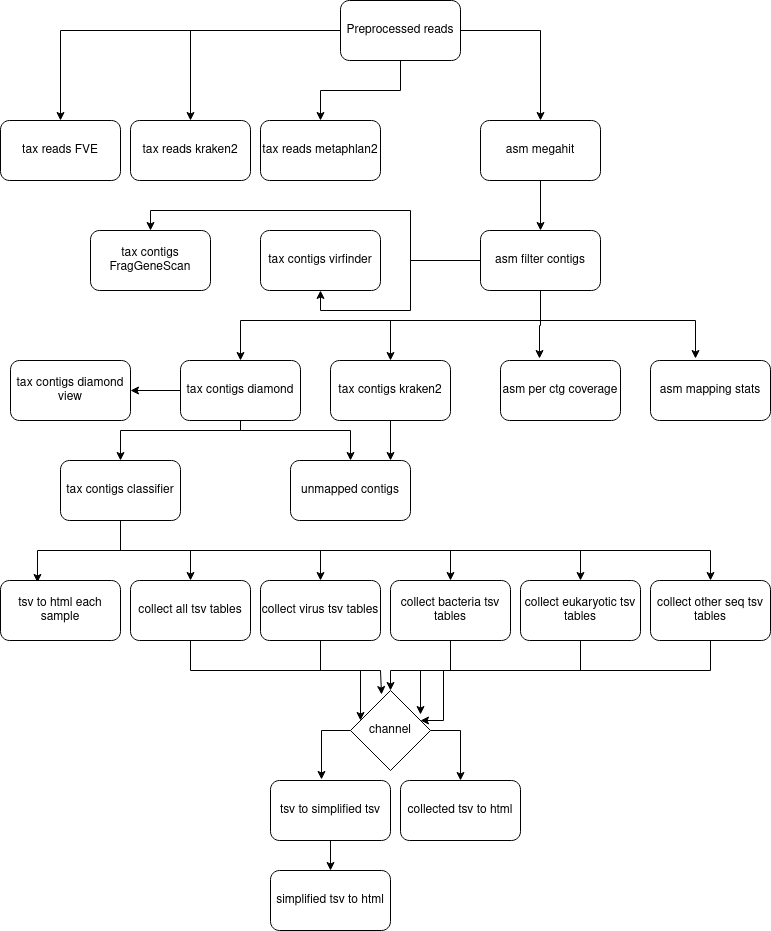

The diagram above was exported from draw.io. Its source (the exported page's mxGraphModel, read from the mxfile embedded in the PNG):
<mxGraphModel dx="1350" dy="774" grid="1" gridSize="10" guides="1" tooltips="1" connect="1" arrows="1" fold="1" page="1" pageScale="1" pageWidth="850" pageHeight="1100" math="0" shadow="0">
  <root>
    <mxCell id="0" />
    <mxCell id="1" parent="0" />
    <mxCell id="YD8-EpnS_DsJX90XNSTA-6" style="edgeStyle=orthogonalEdgeStyle;rounded=0;orthogonalLoop=1;jettySize=auto;html=1;" parent="1" source="YD8-EpnS_DsJX90XNSTA-1" target="YD8-EpnS_DsJX90XNSTA-5" edge="1">
      <mxGeometry relative="1" as="geometry" />
    </mxCell>
    <mxCell id="YD8-EpnS_DsJX90XNSTA-7" style="edgeStyle=orthogonalEdgeStyle;rounded=0;orthogonalLoop=1;jettySize=auto;html=1;entryX=0.5;entryY=0;entryDx=0;entryDy=0;" parent="1" source="YD8-EpnS_DsJX90XNSTA-1" target="YD8-EpnS_DsJX90XNSTA-4" edge="1">
      <mxGeometry relative="1" as="geometry" />
    </mxCell>
    <mxCell id="YD8-EpnS_DsJX90XNSTA-8" style="edgeStyle=orthogonalEdgeStyle;rounded=0;orthogonalLoop=1;jettySize=auto;html=1;" parent="1" source="YD8-EpnS_DsJX90XNSTA-1" target="YD8-EpnS_DsJX90XNSTA-3" edge="1">
      <mxGeometry relative="1" as="geometry" />
    </mxCell>
    <mxCell id="YD8-EpnS_DsJX90XNSTA-9" style="edgeStyle=orthogonalEdgeStyle;rounded=0;orthogonalLoop=1;jettySize=auto;html=1;" parent="1" source="YD8-EpnS_DsJX90XNSTA-1" target="YD8-EpnS_DsJX90XNSTA-2" edge="1">
      <mxGeometry relative="1" as="geometry" />
    </mxCell>
    <mxCell id="YD8-EpnS_DsJX90XNSTA-1" value="&lt;div&gt;Preprocessed reads&lt;/div&gt;" style="rounded=1;whiteSpace=wrap;html=1;" parent="1" vertex="1">
      <mxGeometry x="350" y="10" width="120" height="60" as="geometry" />
    </mxCell>
    <mxCell id="YD8-EpnS_DsJX90XNSTA-11" style="edgeStyle=orthogonalEdgeStyle;rounded=0;orthogonalLoop=1;jettySize=auto;html=1;" parent="1" source="YD8-EpnS_DsJX90XNSTA-2" target="YD8-EpnS_DsJX90XNSTA-10" edge="1">
      <mxGeometry relative="1" as="geometry" />
    </mxCell>
    <mxCell id="YD8-EpnS_DsJX90XNSTA-2" value="asm megahit" style="rounded=1;whiteSpace=wrap;html=1;" parent="1" vertex="1">
      <mxGeometry x="490" y="130" width="120" height="60" as="geometry" />
    </mxCell>
    <mxCell id="YD8-EpnS_DsJX90XNSTA-3" value="tax reads FVE" style="rounded=1;whiteSpace=wrap;html=1;" parent="1" vertex="1">
      <mxGeometry x="10" y="130" width="120" height="60" as="geometry" />
    </mxCell>
    <mxCell id="YD8-EpnS_DsJX90XNSTA-4" value="tax reads kraken2" style="rounded=1;whiteSpace=wrap;html=1;" parent="1" vertex="1">
      <mxGeometry x="140" y="130" width="120" height="60" as="geometry" />
    </mxCell>
    <mxCell id="YD8-EpnS_DsJX90XNSTA-5" value="tax reads metaphlan2" style="rounded=1;whiteSpace=wrap;html=1;" parent="1" vertex="1">
      <mxGeometry x="270" y="130" width="120" height="60" as="geometry" />
    </mxCell>
    <mxCell id="YD8-EpnS_DsJX90XNSTA-14" style="edgeStyle=orthogonalEdgeStyle;rounded=0;orthogonalLoop=1;jettySize=auto;html=1;entryX=0.5;entryY=0;entryDx=0;entryDy=0;" parent="1" source="YD8-EpnS_DsJX90XNSTA-10" target="YD8-EpnS_DsJX90XNSTA-13" edge="1">
      <mxGeometry relative="1" as="geometry">
        <Array as="points">
          <mxPoint x="420" y="270" />
          <mxPoint x="420" y="220" />
          <mxPoint x="160" y="220" />
        </Array>
      </mxGeometry>
    </mxCell>
    <mxCell id="YD8-EpnS_DsJX90XNSTA-15" style="edgeStyle=orthogonalEdgeStyle;rounded=0;orthogonalLoop=1;jettySize=auto;html=1;entryX=0.5;entryY=1;entryDx=0;entryDy=0;" parent="1" source="YD8-EpnS_DsJX90XNSTA-10" target="YD8-EpnS_DsJX90XNSTA-12" edge="1">
      <mxGeometry relative="1" as="geometry">
        <Array as="points">
          <mxPoint x="420" y="270" />
          <mxPoint x="420" y="320" />
          <mxPoint x="330" y="320" />
        </Array>
      </mxGeometry>
    </mxCell>
    <mxCell id="YD8-EpnS_DsJX90XNSTA-20" style="edgeStyle=orthogonalEdgeStyle;rounded=0;orthogonalLoop=1;jettySize=auto;html=1;" parent="1" source="YD8-EpnS_DsJX90XNSTA-10" target="YD8-EpnS_DsJX90XNSTA-18" edge="1">
      <mxGeometry relative="1" as="geometry">
        <Array as="points">
          <mxPoint x="550" y="330" />
          <mxPoint x="250" y="330" />
        </Array>
      </mxGeometry>
    </mxCell>
    <mxCell id="YD8-EpnS_DsJX90XNSTA-21" style="edgeStyle=orthogonalEdgeStyle;rounded=0;orthogonalLoop=1;jettySize=auto;html=1;" parent="1" source="YD8-EpnS_DsJX90XNSTA-10" target="YD8-EpnS_DsJX90XNSTA-19" edge="1">
      <mxGeometry relative="1" as="geometry">
        <Array as="points">
          <mxPoint x="550" y="330" />
          <mxPoint x="400" y="330" />
        </Array>
      </mxGeometry>
    </mxCell>
    <mxCell id="YD8-EpnS_DsJX90XNSTA-22" style="edgeStyle=orthogonalEdgeStyle;rounded=0;orthogonalLoop=1;jettySize=auto;html=1;entryX=0.325;entryY=-0.033;entryDx=0;entryDy=0;entryPerimeter=0;" parent="1" source="YD8-EpnS_DsJX90XNSTA-10" target="YD8-EpnS_DsJX90XNSTA-17" edge="1">
      <mxGeometry relative="1" as="geometry">
        <Array as="points">
          <mxPoint x="550" y="335" />
          <mxPoint x="549" y="335" />
        </Array>
      </mxGeometry>
    </mxCell>
    <mxCell id="YD8-EpnS_DsJX90XNSTA-23" style="edgeStyle=orthogonalEdgeStyle;rounded=0;orthogonalLoop=1;jettySize=auto;html=1;entryX=0.375;entryY=-0.033;entryDx=0;entryDy=0;entryPerimeter=0;" parent="1" source="YD8-EpnS_DsJX90XNSTA-10" target="YD8-EpnS_DsJX90XNSTA-16" edge="1">
      <mxGeometry relative="1" as="geometry">
        <Array as="points">
          <mxPoint x="550" y="330" />
          <mxPoint x="705" y="330" />
        </Array>
      </mxGeometry>
    </mxCell>
    <mxCell id="YD8-EpnS_DsJX90XNSTA-10" value="asm filter contigs" style="rounded=1;whiteSpace=wrap;html=1;" parent="1" vertex="1">
      <mxGeometry x="490" y="240" width="120" height="60" as="geometry" />
    </mxCell>
    <mxCell id="YD8-EpnS_DsJX90XNSTA-12" value="tax contigs virfinder" style="rounded=1;whiteSpace=wrap;html=1;" parent="1" vertex="1">
      <mxGeometry x="270" y="240" width="120" height="60" as="geometry" />
    </mxCell>
    <mxCell id="YD8-EpnS_DsJX90XNSTA-13" value="tax contigs FragGeneScan" style="rounded=1;whiteSpace=wrap;html=1;" parent="1" vertex="1">
      <mxGeometry x="100" y="240" width="120" height="60" as="geometry" />
    </mxCell>
    <mxCell id="YD8-EpnS_DsJX90XNSTA-16" value="asm mapping stats" style="rounded=1;whiteSpace=wrap;html=1;" parent="1" vertex="1">
      <mxGeometry x="660" y="370" width="120" height="60" as="geometry" />
    </mxCell>
    <mxCell id="YD8-EpnS_DsJX90XNSTA-17" value="asm per ctg coverage" style="rounded=1;whiteSpace=wrap;html=1;" parent="1" vertex="1">
      <mxGeometry x="510" y="370" width="120" height="60" as="geometry" />
    </mxCell>
    <mxCell id="YD8-EpnS_DsJX90XNSTA-25" style="edgeStyle=orthogonalEdgeStyle;rounded=0;orthogonalLoop=1;jettySize=auto;html=1;entryX=0.5;entryY=0;entryDx=0;entryDy=0;" parent="1" source="YD8-EpnS_DsJX90XNSTA-18" target="YD8-EpnS_DsJX90XNSTA-24" edge="1">
      <mxGeometry relative="1" as="geometry">
        <Array as="points">
          <mxPoint x="250" y="440" />
          <mxPoint x="360" y="440" />
        </Array>
      </mxGeometry>
    </mxCell>
    <mxCell id="YD8-EpnS_DsJX90XNSTA-29" style="edgeStyle=orthogonalEdgeStyle;rounded=0;orthogonalLoop=1;jettySize=auto;html=1;entryX=0.5;entryY=0;entryDx=0;entryDy=0;" parent="1" source="YD8-EpnS_DsJX90XNSTA-18" target="YD8-EpnS_DsJX90XNSTA-27" edge="1">
      <mxGeometry relative="1" as="geometry">
        <Array as="points">
          <mxPoint x="250" y="440" />
          <mxPoint x="130" y="440" />
        </Array>
      </mxGeometry>
    </mxCell>
    <mxCell id="YD8-EpnS_DsJX90XNSTA-66" style="edgeStyle=orthogonalEdgeStyle;rounded=0;orthogonalLoop=1;jettySize=auto;html=1;" parent="1" source="YD8-EpnS_DsJX90XNSTA-18" target="YD8-EpnS_DsJX90XNSTA-65" edge="1">
      <mxGeometry relative="1" as="geometry" />
    </mxCell>
    <mxCell id="YD8-EpnS_DsJX90XNSTA-18" value="tax contigs diamond" style="rounded=1;whiteSpace=wrap;html=1;" parent="1" vertex="1">
      <mxGeometry x="190" y="370" width="120" height="60" as="geometry" />
    </mxCell>
    <mxCell id="YD8-EpnS_DsJX90XNSTA-26" style="edgeStyle=orthogonalEdgeStyle;rounded=0;orthogonalLoop=1;jettySize=auto;html=1;" parent="1" source="YD8-EpnS_DsJX90XNSTA-19" target="YD8-EpnS_DsJX90XNSTA-24" edge="1">
      <mxGeometry relative="1" as="geometry">
        <Array as="points">
          <mxPoint x="400" y="480" />
        </Array>
      </mxGeometry>
    </mxCell>
    <mxCell id="YD8-EpnS_DsJX90XNSTA-19" value="tax contigs kraken2" style="rounded=1;whiteSpace=wrap;html=1;" parent="1" vertex="1">
      <mxGeometry x="340" y="370" width="120" height="60" as="geometry" />
    </mxCell>
    <mxCell id="YD8-EpnS_DsJX90XNSTA-24" value="unmapped contigs" style="rounded=1;whiteSpace=wrap;html=1;" parent="1" vertex="1">
      <mxGeometry x="300" y="470" width="120" height="60" as="geometry" />
    </mxCell>
    <mxCell id="YD8-EpnS_DsJX90XNSTA-39" style="edgeStyle=orthogonalEdgeStyle;rounded=0;orthogonalLoop=1;jettySize=auto;html=1;entryX=0.308;entryY=0.033;entryDx=0;entryDy=0;entryPerimeter=0;" parent="1" source="YD8-EpnS_DsJX90XNSTA-27" target="YD8-EpnS_DsJX90XNSTA-30" edge="1">
      <mxGeometry relative="1" as="geometry" />
    </mxCell>
    <mxCell id="YD8-EpnS_DsJX90XNSTA-40" style="edgeStyle=orthogonalEdgeStyle;rounded=0;orthogonalLoop=1;jettySize=auto;html=1;" parent="1" source="YD8-EpnS_DsJX90XNSTA-27" target="YD8-EpnS_DsJX90XNSTA-33" edge="1">
      <mxGeometry relative="1" as="geometry" />
    </mxCell>
    <mxCell id="YD8-EpnS_DsJX90XNSTA-41" style="edgeStyle=orthogonalEdgeStyle;rounded=0;orthogonalLoop=1;jettySize=auto;html=1;" parent="1" source="YD8-EpnS_DsJX90XNSTA-27" target="YD8-EpnS_DsJX90XNSTA-34" edge="1">
      <mxGeometry relative="1" as="geometry">
        <Array as="points">
          <mxPoint x="130" y="560" />
          <mxPoint x="330" y="560" />
        </Array>
      </mxGeometry>
    </mxCell>
    <mxCell id="YD8-EpnS_DsJX90XNSTA-42" style="edgeStyle=orthogonalEdgeStyle;rounded=0;orthogonalLoop=1;jettySize=auto;html=1;" parent="1" source="YD8-EpnS_DsJX90XNSTA-27" target="YD8-EpnS_DsJX90XNSTA-35" edge="1">
      <mxGeometry relative="1" as="geometry">
        <Array as="points">
          <mxPoint x="130" y="560" />
          <mxPoint x="460" y="560" />
        </Array>
      </mxGeometry>
    </mxCell>
    <mxCell id="YD8-EpnS_DsJX90XNSTA-43" style="edgeStyle=orthogonalEdgeStyle;rounded=0;orthogonalLoop=1;jettySize=auto;html=1;" parent="1" source="YD8-EpnS_DsJX90XNSTA-27" target="YD8-EpnS_DsJX90XNSTA-36" edge="1">
      <mxGeometry relative="1" as="geometry">
        <Array as="points">
          <mxPoint x="130" y="560" />
          <mxPoint x="590" y="560" />
        </Array>
      </mxGeometry>
    </mxCell>
    <mxCell id="YD8-EpnS_DsJX90XNSTA-44" style="edgeStyle=orthogonalEdgeStyle;rounded=0;orthogonalLoop=1;jettySize=auto;html=1;" parent="1" source="YD8-EpnS_DsJX90XNSTA-27" target="YD8-EpnS_DsJX90XNSTA-37" edge="1">
      <mxGeometry relative="1" as="geometry">
        <Array as="points">
          <mxPoint x="130" y="560" />
          <mxPoint x="720" y="560" />
        </Array>
      </mxGeometry>
    </mxCell>
    <mxCell id="YD8-EpnS_DsJX90XNSTA-27" value="tax contigs classifier" style="rounded=1;whiteSpace=wrap;html=1;" parent="1" vertex="1">
      <mxGeometry x="70" y="470" width="120" height="60" as="geometry" />
    </mxCell>
    <mxCell id="YD8-EpnS_DsJX90XNSTA-30" value="tsv to html each sample" style="rounded=1;whiteSpace=wrap;html=1;" parent="1" vertex="1">
      <mxGeometry x="10" y="590" width="120" height="60" as="geometry" />
    </mxCell>
    <mxCell id="YD8-EpnS_DsJX90XNSTA-32" value="simplified tsv to html" style="rounded=1;whiteSpace=wrap;html=1;" parent="1" vertex="1">
      <mxGeometry x="280" y="880" width="120" height="60" as="geometry" />
    </mxCell>
    <mxCell id="YD8-EpnS_DsJX90XNSTA-64" style="edgeStyle=orthogonalEdgeStyle;rounded=0;orthogonalLoop=1;jettySize=auto;html=1;" parent="1" source="YD8-EpnS_DsJX90XNSTA-33" target="YD8-EpnS_DsJX90XNSTA-67" edge="1">
      <mxGeometry relative="1" as="geometry">
        <mxPoint x="370" y="700" as="targetPoint" />
        <Array as="points">
          <mxPoint x="200" y="680" />
          <mxPoint x="370" y="680" />
        </Array>
      </mxGeometry>
    </mxCell>
    <mxCell id="YD8-EpnS_DsJX90XNSTA-33" value="collect all tsv tables" style="rounded=1;whiteSpace=wrap;html=1;" parent="1" vertex="1">
      <mxGeometry x="140" y="590" width="120" height="60" as="geometry" />
    </mxCell>
    <mxCell id="YD8-EpnS_DsJX90XNSTA-63" style="edgeStyle=orthogonalEdgeStyle;rounded=0;orthogonalLoop=1;jettySize=auto;html=1;entryX=0.388;entryY=0.05;entryDx=0;entryDy=0;entryPerimeter=0;" parent="1" source="YD8-EpnS_DsJX90XNSTA-34" target="YD8-EpnS_DsJX90XNSTA-67" edge="1">
      <mxGeometry relative="1" as="geometry">
        <mxPoint x="390.03999999999996" y="700" as="targetPoint" />
        <Array as="points">
          <mxPoint x="330" y="680" />
          <mxPoint x="390" y="680" />
        </Array>
      </mxGeometry>
    </mxCell>
    <mxCell id="YD8-EpnS_DsJX90XNSTA-34" value="collect virus tsv tables" style="rounded=1;whiteSpace=wrap;html=1;" parent="1" vertex="1">
      <mxGeometry x="270" y="590" width="120" height="60" as="geometry" />
    </mxCell>
    <mxCell id="YD8-EpnS_DsJX90XNSTA-61" style="edgeStyle=orthogonalEdgeStyle;rounded=0;orthogonalLoop=1;jettySize=auto;html=1;entryX=0.5;entryY=0;entryDx=0;entryDy=0;" parent="1" source="YD8-EpnS_DsJX90XNSTA-35" edge="1">
      <mxGeometry relative="1" as="geometry">
        <mxPoint x="400" y="700" as="targetPoint" />
        <Array as="points">
          <mxPoint x="460" y="680" />
          <mxPoint x="400" y="680" />
        </Array>
      </mxGeometry>
    </mxCell>
    <mxCell id="YD8-EpnS_DsJX90XNSTA-35" value="collect bacteria tsv tables" style="rounded=1;whiteSpace=wrap;html=1;" parent="1" vertex="1">
      <mxGeometry x="400" y="590" width="120" height="60" as="geometry" />
    </mxCell>
    <mxCell id="YD8-EpnS_DsJX90XNSTA-60" style="edgeStyle=orthogonalEdgeStyle;rounded=0;orthogonalLoop=1;jettySize=auto;html=1;entryX=0.875;entryY=0.3;entryDx=0;entryDy=0;entryPerimeter=0;" parent="1" source="YD8-EpnS_DsJX90XNSTA-36" target="YD8-EpnS_DsJX90XNSTA-67" edge="1">
      <mxGeometry relative="1" as="geometry">
        <mxPoint x="430" y="700" as="targetPoint" />
        <Array as="points">
          <mxPoint x="590" y="680" />
          <mxPoint x="430" y="680" />
        </Array>
      </mxGeometry>
    </mxCell>
    <mxCell id="YD8-EpnS_DsJX90XNSTA-36" value="collect eukaryotic tsv tables" style="rounded=1;whiteSpace=wrap;html=1;" parent="1" vertex="1">
      <mxGeometry x="530" y="590" width="120" height="60" as="geometry" />
    </mxCell>
    <mxCell id="YD8-EpnS_DsJX90XNSTA-59" style="edgeStyle=orthogonalEdgeStyle;rounded=0;orthogonalLoop=1;jettySize=auto;html=1;" parent="1" source="YD8-EpnS_DsJX90XNSTA-37" target="YD8-EpnS_DsJX90XNSTA-67" edge="1">
      <mxGeometry relative="1" as="geometry">
        <mxPoint x="453.03999999999996" y="701.98" as="targetPoint" />
        <Array as="points">
          <mxPoint x="720" y="680" />
          <mxPoint x="453" y="680" />
          <mxPoint x="453" y="730" />
        </Array>
      </mxGeometry>
    </mxCell>
    <mxCell id="YD8-EpnS_DsJX90XNSTA-37" value="collect other seq tsv tables" style="rounded=1;whiteSpace=wrap;html=1;" parent="1" vertex="1">
      <mxGeometry x="660" y="590" width="120" height="60" as="geometry" />
    </mxCell>
    <mxCell id="YD8-EpnS_DsJX90XNSTA-38" value="collected tsv to html" style="rounded=1;whiteSpace=wrap;html=1;" parent="1" vertex="1">
      <mxGeometry x="410" y="790" width="120" height="60" as="geometry" />
    </mxCell>
    <mxCell id="YD8-EpnS_DsJX90XNSTA-58" style="edgeStyle=orthogonalEdgeStyle;rounded=0;orthogonalLoop=1;jettySize=auto;html=1;entryX=0.5;entryY=0;entryDx=0;entryDy=0;" parent="1" source="YD8-EpnS_DsJX90XNSTA-55" target="YD8-EpnS_DsJX90XNSTA-32" edge="1">
      <mxGeometry relative="1" as="geometry" />
    </mxCell>
    <mxCell id="YD8-EpnS_DsJX90XNSTA-55" value="tsv to simplified tsv" style="rounded=1;whiteSpace=wrap;html=1;" parent="1" vertex="1">
      <mxGeometry x="280" y="790" width="120" height="60" as="geometry" />
    </mxCell>
    <mxCell id="YD8-EpnS_DsJX90XNSTA-65" value="tax contigs diamond view" style="rounded=1;whiteSpace=wrap;html=1;" parent="1" vertex="1">
      <mxGeometry x="20" y="370" width="120" height="60" as="geometry" />
    </mxCell>
    <mxCell id="YD8-EpnS_DsJX90XNSTA-68" style="edgeStyle=orthogonalEdgeStyle;rounded=0;orthogonalLoop=1;jettySize=auto;html=1;entryX=0.425;entryY=-0.017;entryDx=0;entryDy=0;entryPerimeter=0;" parent="1" source="YD8-EpnS_DsJX90XNSTA-67" target="YD8-EpnS_DsJX90XNSTA-55" edge="1">
      <mxGeometry relative="1" as="geometry">
        <Array as="points">
          <mxPoint x="331" y="740" />
        </Array>
      </mxGeometry>
    </mxCell>
    <mxCell id="YD8-EpnS_DsJX90XNSTA-69" style="edgeStyle=orthogonalEdgeStyle;rounded=0;orthogonalLoop=1;jettySize=auto;html=1;entryX=0.5;entryY=0;entryDx=0;entryDy=0;" parent="1" source="YD8-EpnS_DsJX90XNSTA-67" target="YD8-EpnS_DsJX90XNSTA-38" edge="1">
      <mxGeometry relative="1" as="geometry">
        <Array as="points">
          <mxPoint x="470" y="740" />
        </Array>
      </mxGeometry>
    </mxCell>
    <mxCell id="YD8-EpnS_DsJX90XNSTA-67" value="channel" style="rhombus;whiteSpace=wrap;html=1;" parent="1" vertex="1">
      <mxGeometry x="360" y="700" width="80" height="80" as="geometry" />
    </mxCell>
  </root>
</mxGraphModel>